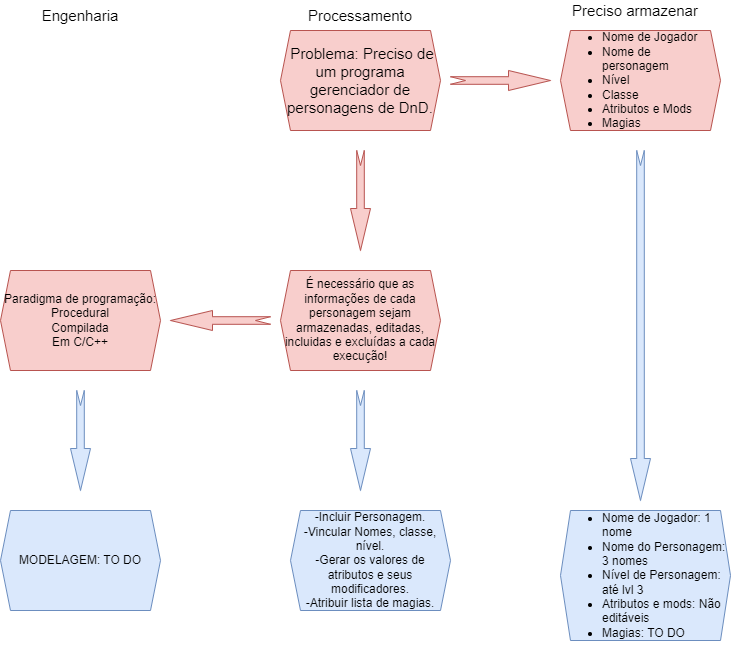

The diagram above was exported from draw.io. Its source (the exported page's mxGraphModel, read from the mxfile embedded in the PNG):
<mxGraphModel dx="1050" dy="629" grid="1" gridSize="10" guides="1" tooltips="1" connect="1" arrows="1" fold="1" page="1" pageScale="1" pageWidth="827" pageHeight="1169" math="0" shadow="0">
  <root>
    <mxCell id="0" />
    <mxCell id="1" parent="0" />
    <mxCell id="hC4J-Z4XlHz63kJj5i7t-1" value="&lt;font style=&quot;font-size: 15px;&quot;&gt;&amp;nbsp;Problema: Preciso de um programa gerenciador de personagens de DnD.&lt;/font&gt;" style="shape=hexagon;perimeter=hexagonPerimeter2;whiteSpace=wrap;html=1;fixedSize=1;align=center;size=10;fillColor=#f8cecc;strokeColor=#b85450;" parent="1" vertex="1">
      <mxGeometry x="360" y="30" width="160" height="100" as="geometry" />
    </mxCell>
    <mxCell id="hC4J-Z4XlHz63kJj5i7t-2" value="" style="html=1;shadow=0;dashed=0;align=center;verticalAlign=middle;shape=mxgraph.arrows2.arrow;dy=0.62;dx=42;notch=15;fontSize=15;fillColor=#f8cecc;strokeColor=#b85450;" parent="1" vertex="1">
      <mxGeometry x="530" y="70" width="100" height="20" as="geometry" />
    </mxCell>
    <mxCell id="hC4J-Z4XlHz63kJj5i7t-4" value="&lt;ul&gt;&lt;li&gt;Nome de Jogador&lt;/li&gt;&lt;li&gt;Nome de personagem&lt;/li&gt;&lt;li&gt;Nível&lt;/li&gt;&lt;li&gt;Classe&lt;/li&gt;&lt;li&gt;Atributos e Mods&lt;/li&gt;&lt;li&gt;Magias&lt;/li&gt;&lt;/ul&gt;" style="shape=hexagon;perimeter=hexagonPerimeter2;whiteSpace=wrap;html=1;fixedSize=1;align=left;size=10;fillColor=#f8cecc;strokeColor=#b85450;" parent="1" vertex="1">
      <mxGeometry x="640" y="30" width="160" height="100" as="geometry" />
    </mxCell>
    <mxCell id="hC4J-Z4XlHz63kJj5i7t-5" value="" style="html=1;shadow=0;dashed=0;align=center;verticalAlign=middle;shape=mxgraph.arrows2.arrow;dy=0.62;dx=42;notch=15;fontSize=15;fillColor=#f8cecc;strokeColor=#b85450;rotation=90;" parent="1" vertex="1">
      <mxGeometry x="390" y="190" width="100" height="20" as="geometry" />
    </mxCell>
    <mxCell id="hC4J-Z4XlHz63kJj5i7t-7" value="Processamento" style="text;html=1;strokeColor=none;fillColor=none;align=center;verticalAlign=middle;whiteSpace=wrap;rounded=0;fontSize=15;" parent="1" vertex="1">
      <mxGeometry x="410" width="60" height="30" as="geometry" />
    </mxCell>
    <mxCell id="hC4J-Z4XlHz63kJj5i7t-8" value="Preciso armazenar" style="text;html=1;strokeColor=none;fillColor=none;align=center;verticalAlign=middle;whiteSpace=wrap;rounded=0;fontSize=15;" parent="1" vertex="1">
      <mxGeometry x="650" width="130" height="20" as="geometry" />
    </mxCell>
    <mxCell id="hC4J-Z4XlHz63kJj5i7t-10" value="É necessário que as informações de cada personagem sejam armazenadas, editadas, incluidas e excluídas a cada execução!" style="shape=hexagon;perimeter=hexagonPerimeter2;whiteSpace=wrap;html=1;fixedSize=1;align=center;size=10;fillColor=#f8cecc;strokeColor=#b85450;" parent="1" vertex="1">
      <mxGeometry x="360" y="270" width="160" height="100" as="geometry" />
    </mxCell>
    <mxCell id="hC4J-Z4XlHz63kJj5i7t-12" value="" style="html=1;shadow=0;dashed=0;align=center;verticalAlign=middle;shape=mxgraph.arrows2.arrow;dy=0.62;dx=42;notch=15;fontSize=15;fillColor=#f8cecc;strokeColor=#b85450;rotation=-180;" parent="1" vertex="1">
      <mxGeometry x="250" y="310" width="100" height="20" as="geometry" />
    </mxCell>
    <mxCell id="hC4J-Z4XlHz63kJj5i7t-13" value="Paradigma de programação:&lt;br&gt;Procedural&lt;br&gt;Compilada&lt;br&gt;Em C/C++" style="shape=hexagon;perimeter=hexagonPerimeter2;whiteSpace=wrap;html=1;fixedSize=1;align=center;size=10;fillColor=#f8cecc;strokeColor=#b85450;" parent="1" vertex="1">
      <mxGeometry x="80" y="270" width="160" height="100" as="geometry" />
    </mxCell>
    <mxCell id="UYibN2GrITC8LBq7iU0f-1" value="Engenharia" style="text;html=1;strokeColor=none;fillColor=none;align=center;verticalAlign=middle;whiteSpace=wrap;rounded=0;fontSize=15;" vertex="1" parent="1">
      <mxGeometry x="130" width="60" height="30" as="geometry" />
    </mxCell>
    <mxCell id="UYibN2GrITC8LBq7iU0f-3" value="" style="html=1;shadow=0;dashed=0;align=center;verticalAlign=middle;shape=mxgraph.arrows2.arrow;dy=0.62;dx=42;notch=15;fontSize=15;fillColor=#dae8fc;strokeColor=#6c8ebf;rotation=90;" vertex="1" parent="1">
      <mxGeometry x="390" y="430" width="100" height="20" as="geometry" />
    </mxCell>
    <mxCell id="UYibN2GrITC8LBq7iU0f-4" value="-Incluir Personagem.&lt;br&gt;-Vincular Nomes, classe, nível.&lt;br&gt;-Gerar os valores de atributos e seus modificadores.&lt;br&gt;-Atribuir lista de magias." style="shape=hexagon;perimeter=hexagonPerimeter2;whiteSpace=wrap;html=1;fixedSize=1;align=center;size=10;fillColor=#dae8fc;strokeColor=#6c8ebf;" vertex="1" parent="1">
      <mxGeometry x="370" y="510" width="160" height="100" as="geometry" />
    </mxCell>
    <mxCell id="UYibN2GrITC8LBq7iU0f-5" value="" style="html=1;shadow=0;dashed=0;align=center;verticalAlign=middle;shape=mxgraph.arrows2.arrow;dy=0.62;dx=42;notch=15;fontSize=15;fillColor=#dae8fc;strokeColor=#6c8ebf;rotation=90;" vertex="1" parent="1">
      <mxGeometry x="545" y="315" width="350" height="20" as="geometry" />
    </mxCell>
    <mxCell id="UYibN2GrITC8LBq7iU0f-7" value="&lt;ul&gt;&lt;li&gt;Nome de Jogador: 1 nome&lt;/li&gt;&lt;li style=&quot;&quot;&gt;Nome do Personagem: 3 nomes&lt;/li&gt;&lt;li style=&quot;&quot;&gt;Nível de Personagem: até lvl 3&lt;/li&gt;&lt;li style=&quot;&quot;&gt;Atributos e mods: Não editáveis&lt;/li&gt;&lt;li style=&quot;&quot;&gt;Magias: TO DO&lt;/li&gt;&lt;/ul&gt;" style="shape=hexagon;perimeter=hexagonPerimeter2;whiteSpace=wrap;html=1;fixedSize=1;align=left;size=10;fillColor=#dae8fc;strokeColor=#6c8ebf;" vertex="1" parent="1">
      <mxGeometry x="640" y="510" width="170" height="130" as="geometry" />
    </mxCell>
    <mxCell id="UYibN2GrITC8LBq7iU0f-8" value="" style="html=1;shadow=0;dashed=0;align=center;verticalAlign=middle;shape=mxgraph.arrows2.arrow;dy=0.62;dx=42;notch=15;fontSize=15;fillColor=#dae8fc;strokeColor=#6c8ebf;rotation=90;" vertex="1" parent="1">
      <mxGeometry x="110" y="430" width="100" height="20" as="geometry" />
    </mxCell>
    <mxCell id="UYibN2GrITC8LBq7iU0f-9" value="MODELAGEM: TO DO" style="shape=hexagon;perimeter=hexagonPerimeter2;whiteSpace=wrap;html=1;fixedSize=1;align=center;size=10;fillColor=#dae8fc;strokeColor=#6c8ebf;" vertex="1" parent="1">
      <mxGeometry x="80" y="510" width="160" height="100" as="geometry" />
    </mxCell>
  </root>
</mxGraphModel>